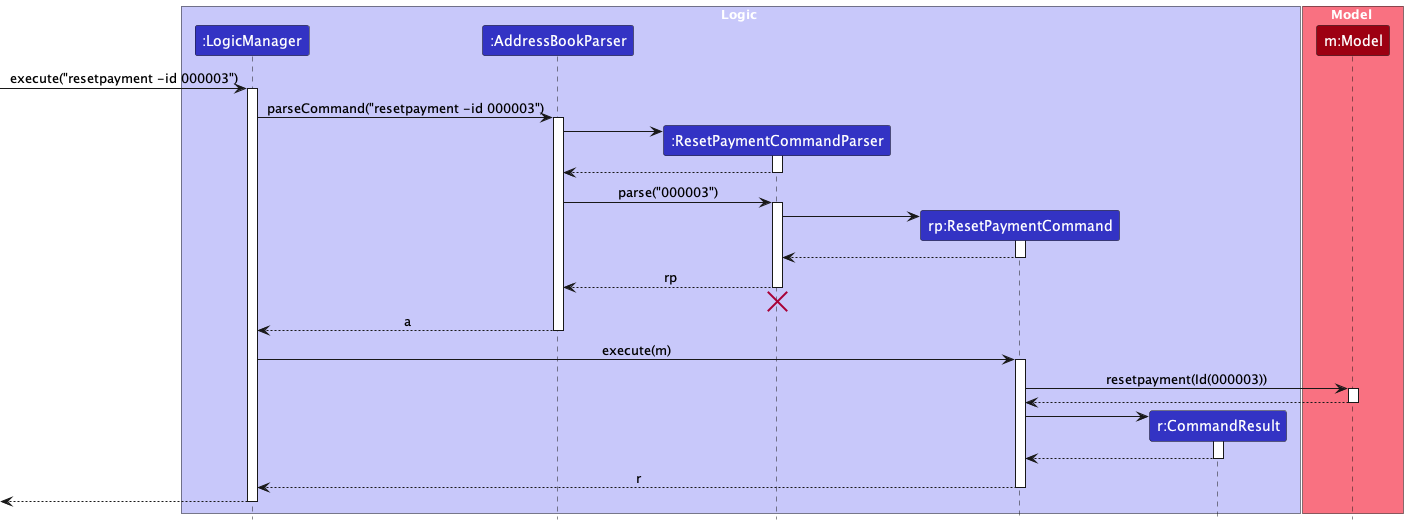

The diagram above was rendered by PlantUML. Its source (embedded in the PNG):
@startuml
!include style.puml
skinparam ArrowFontStyle plain

box Logic LOGIC_COLOR_T1
participant ":LogicManager" as LogicManager LOGIC_COLOR
participant ":AddressBookParser" as AddressBookParser LOGIC_COLOR
participant ":ResetPaymentCommandParser" as ResetPaymentCommandParser LOGIC_COLOR
participant "rp:ResetPaymentCommand" as ResetPaymentCommand LOGIC_COLOR
participant "r:CommandResult" as CommandResult LOGIC_COLOR
end box

box Model MODEL_COLOR_T1
participant "m:Model" as Model MODEL_COLOR
end box

[-> LogicManager : execute("resetpayment -id 000003")
activate LogicManager

LogicManager -> AddressBookParser : parseCommand("resetpayment -id 000003")
activate AddressBookParser

create ResetPaymentCommandParser
AddressBookParser -> ResetPaymentCommandParser
activate ResetPaymentCommandParser

ResetPaymentCommandParser --> AddressBookParser
deactivate ResetPaymentCommandParser

AddressBookParser -> ResetPaymentCommandParser : parse("000003")
activate ResetPaymentCommandParser

create ResetPaymentCommand
ResetPaymentCommandParser -> ResetPaymentCommand
activate ResetPaymentCommand

ResetPaymentCommand --> ResetPaymentCommandParser :
deactivate ResetPaymentCommand

ResetPaymentCommandParser --> AddressBookParser : rp
deactivate ResetPaymentCommandParser
'Hidden arrow to position the destroy marker below the end of the activation bar.
ResetPaymentCommandParser -[hidden]-> AddressBookParser
destroy ResetPaymentCommandParser

AddressBookParser --> LogicManager : a
deactivate AddressBookParser

LogicManager -> ResetPaymentCommand : execute(m)
activate ResetPaymentCommand

ResetPaymentCommand -> Model : resetpayment(Id(000003))
activate Model

Model --> ResetPaymentCommand
deactivate Model

create CommandResult
ResetPaymentCommand -> CommandResult
activate CommandResult

CommandResult --> ResetPaymentCommand
deactivate CommandResult

ResetPaymentCommand --> LogicManager : r
deactivate ResetPaymentCommand

[<--LogicManager
deactivate LogicManager
@enduml